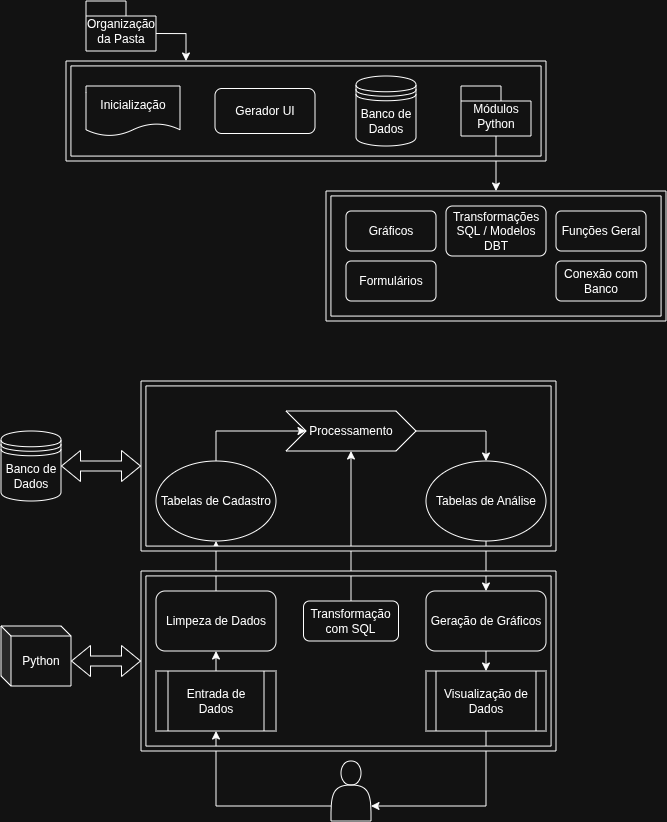

The diagram above was exported from draw.io. Its source (the exported page's mxGraphModel, read from the mxfile embedded in the PNG):
<mxGraphModel dx="1720" dy="978" grid="1" gridSize="10" guides="1" tooltips="1" connect="1" arrows="1" fold="1" page="1" pageScale="1" pageWidth="827" pageHeight="1169" math="0" shadow="0">
  <root>
    <mxCell id="0" />
    <mxCell id="1" parent="0" />
    <mxCell id="57w9TUFBsdffSdwtaMjZ-1" parent="1" style="shape=datastore;whiteSpace=wrap;html=1;" value="Banco de Dados" vertex="1">
      <mxGeometry height="70" width="60" x="470" y="85" as="geometry" />
    </mxCell>
    <mxCell id="57w9TUFBsdffSdwtaMjZ-51" edge="1" parent="1" source="57w9TUFBsdffSdwtaMjZ-2" style="edgeStyle=orthogonalEdgeStyle;rounded=0;orthogonalLoop=1;jettySize=auto;html=1;exitX=0.5;exitY=0;exitDx=0;exitDy=0;entryX=0;entryY=0.5;entryDx=0;entryDy=0;" target="57w9TUFBsdffSdwtaMjZ-64" value=" ">
      <mxGeometry relative="1" x="0.5743" y="-28" as="geometry">
        <mxPoint as="offset" />
        <Array as="points">
          <mxPoint x="330" y="440" />
        </Array>
        <mxPoint x="395.4999999999999" y="435" as="targetPoint" />
      </mxGeometry>
    </mxCell>
    <mxCell id="57w9TUFBsdffSdwtaMjZ-2" parent="1" style="ellipse;whiteSpace=wrap;html=1;" value="Tabelas de Cadastro" vertex="1">
      <mxGeometry height="80" width="120" x="270" y="470" as="geometry" />
    </mxCell>
    <mxCell id="57w9TUFBsdffSdwtaMjZ-15" edge="1" parent="1" source="57w9TUFBsdffSdwtaMjZ-3" style="edgeStyle=orthogonalEdgeStyle;rounded=0;orthogonalLoop=1;jettySize=auto;html=1;exitX=0.5;exitY=1;exitDx=0;exitDy=0;entryX=0.5;entryY=0;entryDx=0;entryDy=0;" target="57w9TUFBsdffSdwtaMjZ-13">
      <mxGeometry relative="1" as="geometry" />
    </mxCell>
    <mxCell id="57w9TUFBsdffSdwtaMjZ-3" parent="1" style="ellipse;whiteSpace=wrap;html=1;" value="Tabelas de Análise" vertex="1">
      <mxGeometry height="80" width="120" x="540" y="470" as="geometry" />
    </mxCell>
    <mxCell id="57w9TUFBsdffSdwtaMjZ-6" edge="1" parent="1" source="57w9TUFBsdffSdwtaMjZ-64" style="edgeStyle=orthogonalEdgeStyle;rounded=0;orthogonalLoop=1;jettySize=auto;html=1;exitX=1;exitY=0.5;exitDx=0;exitDy=0;entryX=0.5;entryY=0;entryDx=0;entryDy=0;" target="57w9TUFBsdffSdwtaMjZ-3">
      <mxGeometry relative="1" as="geometry">
        <mxPoint x="495" y="435" as="sourcePoint" />
      </mxGeometry>
    </mxCell>
    <mxCell id="57w9TUFBsdffSdwtaMjZ-16" edge="1" parent="1" source="57w9TUFBsdffSdwtaMjZ-13" style="edgeStyle=orthogonalEdgeStyle;rounded=0;orthogonalLoop=1;jettySize=auto;html=1;exitX=0.5;exitY=1;exitDx=0;exitDy=0;entryX=0.5;entryY=0;entryDx=0;entryDy=0;" target="57w9TUFBsdffSdwtaMjZ-14">
      <mxGeometry relative="1" as="geometry" />
    </mxCell>
    <mxCell id="57w9TUFBsdffSdwtaMjZ-13" parent="1" style="rounded=1;whiteSpace=wrap;html=1;" value="Geração de Gráficos" vertex="1">
      <mxGeometry height="60" width="120" x="540" y="600" as="geometry" />
    </mxCell>
    <mxCell id="57w9TUFBsdffSdwtaMjZ-14" parent="1" style="shape=process;whiteSpace=wrap;html=1;backgroundOutline=1;size=0.08333333333333333;" value="Visualização de Dados" vertex="1">
      <mxGeometry height="60" width="120" x="540" y="680" as="geometry" />
    </mxCell>
    <mxCell id="57w9TUFBsdffSdwtaMjZ-19" edge="1" parent="1" source="57w9TUFBsdffSdwtaMjZ-17" style="edgeStyle=orthogonalEdgeStyle;rounded=0;orthogonalLoop=1;jettySize=auto;html=1;exitX=0.5;exitY=0;exitDx=0;exitDy=0;entryX=0.5;entryY=1;entryDx=0;entryDy=0;" target="57w9TUFBsdffSdwtaMjZ-18">
      <mxGeometry relative="1" as="geometry" />
    </mxCell>
    <mxCell id="57w9TUFBsdffSdwtaMjZ-17" parent="1" style="shape=process;whiteSpace=wrap;html=1;backgroundOutline=1;" value="&lt;span style=&quot;font-family: Helvetica; font-size: 12px; font-style: normal; font-variant-ligatures: normal; font-variant-caps: normal; font-weight: 400; letter-spacing: normal; orphans: 2; text-align: center; text-indent: 0px; text-transform: none; widows: 2; word-spacing: 0px; -webkit-text-stroke-width: 0px; white-space: normal; text-decoration-thickness: initial; text-decoration-style: initial; text-decoration-color: initial; float: none; color: light-dark(rgb(255, 255, 255), rgb(255, 255, 255)); display: inline !important;&quot;&gt;Entrada de Dados&lt;/span&gt;" vertex="1">
      <mxGeometry height="60" width="120" x="270" y="680" as="geometry" />
    </mxCell>
    <mxCell id="57w9TUFBsdffSdwtaMjZ-20" edge="1" parent="1" source="57w9TUFBsdffSdwtaMjZ-18" style="edgeStyle=orthogonalEdgeStyle;rounded=0;orthogonalLoop=1;jettySize=auto;html=1;exitX=0.5;exitY=0;exitDx=0;exitDy=0;entryX=0.5;entryY=1;entryDx=0;entryDy=0;" target="57w9TUFBsdffSdwtaMjZ-2">
      <mxGeometry relative="1" as="geometry" />
    </mxCell>
    <mxCell id="57w9TUFBsdffSdwtaMjZ-18" parent="1" style="rounded=1;whiteSpace=wrap;html=1;" value="Limpeza de Dados" vertex="1">
      <mxGeometry height="60" width="120" x="270" y="600" as="geometry" />
    </mxCell>
    <mxCell id="57w9TUFBsdffSdwtaMjZ-21" parent="1" style="rounded=1;whiteSpace=wrap;html=1;" value="Transformação com SQL" vertex="1">
      <mxGeometry height="40" width="95" x="417.5" y="610" as="geometry" />
    </mxCell>
    <mxCell id="57w9TUFBsdffSdwtaMjZ-22" edge="1" parent="1" source="57w9TUFBsdffSdwtaMjZ-21" style="edgeStyle=orthogonalEdgeStyle;rounded=0;orthogonalLoop=1;jettySize=auto;html=1;exitX=0.5;exitY=0;exitDx=0;exitDy=0;entryX=0.5;entryY=1;entryDx=0;entryDy=0;" target="57w9TUFBsdffSdwtaMjZ-64">
      <mxGeometry relative="1" as="geometry">
        <mxPoint x="465" y="470.0000000000001" as="targetPoint" />
      </mxGeometry>
    </mxCell>
    <mxCell id="57w9TUFBsdffSdwtaMjZ-24" edge="1" parent="1" source="57w9TUFBsdffSdwtaMjZ-30" style="edgeStyle=orthogonalEdgeStyle;rounded=0;orthogonalLoop=1;jettySize=auto;html=1;exitX=0;exitY=0.75;exitDx=0;exitDy=0;entryX=0.5;entryY=1;entryDx=0;entryDy=0;" target="57w9TUFBsdffSdwtaMjZ-17">
      <mxGeometry relative="1" as="geometry" />
    </mxCell>
    <mxCell id="57w9TUFBsdffSdwtaMjZ-25" edge="1" parent="1" source="57w9TUFBsdffSdwtaMjZ-30" style="edgeStyle=orthogonalEdgeStyle;rounded=0;orthogonalLoop=1;jettySize=auto;html=1;exitX=1;exitY=0.75;exitDx=0;exitDy=0;entryX=0.5;entryY=1;entryDx=0;entryDy=0;startArrow=classic;startFill=1;endArrow=none;endFill=0;" target="57w9TUFBsdffSdwtaMjZ-14">
      <mxGeometry relative="1" as="geometry" />
    </mxCell>
    <mxCell id="57w9TUFBsdffSdwtaMjZ-26" parent="1" style="rounded=1;whiteSpace=wrap;html=1;" value="Gerador UI" vertex="1">
      <mxGeometry height="45" width="100" x="329" y="97.5" as="geometry" />
    </mxCell>
    <mxCell id="57w9TUFBsdffSdwtaMjZ-28" parent="1" style="rounded=1;whiteSpace=wrap;html=1;arcSize=13;" value="Gráficos" vertex="1">
      <mxGeometry height="40" width="90" x="460" y="220" as="geometry" />
    </mxCell>
    <mxCell id="57w9TUFBsdffSdwtaMjZ-29" parent="1" style="rounded=1;whiteSpace=wrap;html=1;arcSize=13;" value="Transformações SQL / Modelos DBT" vertex="1">
      <mxGeometry height="50" width="100" x="560" y="215" as="geometry" />
    </mxCell>
    <mxCell id="57w9TUFBsdffSdwtaMjZ-30" parent="1" style="shape=actor;whiteSpace=wrap;html=1;" value="" vertex="1">
      <mxGeometry height="60" width="40" x="445" y="770" as="geometry" />
    </mxCell>
    <mxCell id="57w9TUFBsdffSdwtaMjZ-31" parent="1" style="shape=document;whiteSpace=wrap;html=1;boundedLbl=1;size=0.25;" value="Inicialização" vertex="1">
      <mxGeometry height="50" width="94" x="200" y="95" as="geometry" />
    </mxCell>
    <mxCell id="57w9TUFBsdffSdwtaMjZ-32" parent="1" style="rounded=1;whiteSpace=wrap;html=1;arcSize=13;" value="Formulários" vertex="1">
      <mxGeometry height="40" width="90" x="460" y="270" as="geometry" />
    </mxCell>
    <mxCell id="57w9TUFBsdffSdwtaMjZ-33" parent="1" style="rounded=1;whiteSpace=wrap;html=1;arcSize=13;" value="Funções Geral" vertex="1">
      <mxGeometry height="40" width="90" x="670" y="220" as="geometry" />
    </mxCell>
    <mxCell id="57w9TUFBsdffSdwtaMjZ-34" parent="1" style="rounded=1;whiteSpace=wrap;html=1;arcSize=13;" value="Conexão com Banco" vertex="1">
      <mxGeometry height="40" width="90" x="670" y="270" as="geometry" />
    </mxCell>
    <mxCell id="57w9TUFBsdffSdwtaMjZ-44" edge="1" parent="1" source="57w9TUFBsdffSdwtaMjZ-35" style="edgeStyle=orthogonalEdgeStyle;rounded=0;orthogonalLoop=1;jettySize=auto;html=1;exitX=0.5;exitY=1;exitDx=0;exitDy=0;exitPerimeter=0;entryX=0.5;entryY=0;entryDx=0;entryDy=0;entryPerimeter=0;" target="57w9TUFBsdffSdwtaMjZ-48">
      <mxGeometry relative="1" as="geometry">
        <mxPoint x="610" y="210" as="targetPoint" />
      </mxGeometry>
    </mxCell>
    <mxCell id="57w9TUFBsdffSdwtaMjZ-35" parent="1" style="shape=folder;fontStyle=1;spacingTop=10;tabWidth=40;tabHeight=15;tabPosition=left;html=1;whiteSpace=wrap;" value="&lt;span style=&quot;font-weight: 400;&quot;&gt;Módulos Python&lt;/span&gt;" vertex="1">
      <mxGeometry height="50" width="70" x="575" y="95" as="geometry" />
    </mxCell>
    <mxCell id="57w9TUFBsdffSdwtaMjZ-37" parent="1" style="ellipse;whiteSpace=wrap;html=1;align=center;aspect=fixed;fillColor=none;strokeColor=none;resizable=0;perimeter=centerPerimeter;rotatable=0;allowArrows=0;points=[];outlineConnect=1;" value="" vertex="1">
      <mxGeometry height="10" width="10" x="540" y="230" as="geometry" />
    </mxCell>
    <mxCell id="57w9TUFBsdffSdwtaMjZ-48" parent="1" style="verticalLabelPosition=bottom;verticalAlign=top;html=1;shape=mxgraph.basic.frame;dx=4.93;whiteSpace=wrap;" value="" vertex="1">
      <mxGeometry height="130" width="340" x="440" y="200" as="geometry" />
    </mxCell>
    <mxCell id="57w9TUFBsdffSdwtaMjZ-53" parent="1" style="verticalLabelPosition=bottom;verticalAlign=top;html=1;shape=mxgraph.basic.frame;dx=4.93;whiteSpace=wrap;" value="&amp;nbsp;" vertex="1">
      <mxGeometry height="100" width="480" x="180" y="70" as="geometry" />
    </mxCell>
    <mxCell id="57w9TUFBsdffSdwtaMjZ-54" parent="1" style="shape=folder;fontStyle=1;spacingTop=10;tabWidth=40;tabHeight=15;tabPosition=left;html=1;whiteSpace=wrap;" value="&lt;span style=&quot;font-weight: 400;&quot;&gt;Organização da Pasta&lt;/span&gt;" vertex="1">
      <mxGeometry height="50" width="70" x="200" y="10" as="geometry" />
    </mxCell>
    <mxCell id="57w9TUFBsdffSdwtaMjZ-55" edge="1" parent="1" source="57w9TUFBsdffSdwtaMjZ-54" style="edgeStyle=orthogonalEdgeStyle;rounded=0;orthogonalLoop=1;jettySize=auto;html=1;entryX=0;entryY=0;entryDx=119.99999999999999;entryDy=0;entryPerimeter=0;exitX=0;exitY=0;exitDx=70;exitDy=32.5;exitPerimeter=0;" target="57w9TUFBsdffSdwtaMjZ-53">
      <mxGeometry relative="1" as="geometry" />
    </mxCell>
    <mxCell id="57w9TUFBsdffSdwtaMjZ-56" parent="1" style="verticalLabelPosition=bottom;verticalAlign=top;html=1;shape=mxgraph.basic.frame;dx=4.93;whiteSpace=wrap;" value="" vertex="1">
      <mxGeometry height="170" width="415" x="255" y="390" as="geometry" />
    </mxCell>
    <mxCell id="57w9TUFBsdffSdwtaMjZ-57" parent="1" style="verticalLabelPosition=bottom;verticalAlign=top;html=1;shape=mxgraph.basic.frame;dx=4.93;whiteSpace=wrap;" value="&amp;nbsp;" vertex="1">
      <mxGeometry height="180" width="415" x="255" y="580" as="geometry" />
    </mxCell>
    <mxCell id="57w9TUFBsdffSdwtaMjZ-59" parent="1" style="shape=datastore;whiteSpace=wrap;html=1;" value="Banco de Dados" vertex="1">
      <mxGeometry height="70" width="60" x="115" y="440" as="geometry" />
    </mxCell>
    <mxCell id="57w9TUFBsdffSdwtaMjZ-64" parent="1" style="shape=step;perimeter=stepPerimeter;whiteSpace=wrap;html=1;fixedSize=1;" value="Processamento" vertex="1">
      <mxGeometry height="40" width="130" x="400" y="420" as="geometry" />
    </mxCell>
    <mxCell id="57w9TUFBsdffSdwtaMjZ-67" edge="1" parent="1" source="57w9TUFBsdffSdwtaMjZ-59" style="shape=flexArrow;endArrow=classic;startArrow=classic;html=1;rounded=0;exitX=1;exitY=0.5;exitDx=0;exitDy=0;entryX=0;entryY=0.5;entryDx=0;entryDy=0;entryPerimeter=0;" target="57w9TUFBsdffSdwtaMjZ-56" value="">
      <mxGeometry height="100" relative="1" width="100" as="geometry">
        <mxPoint x="155" y="535" as="sourcePoint" />
        <mxPoint x="255" y="435" as="targetPoint" />
      </mxGeometry>
    </mxCell>
    <mxCell id="57w9TUFBsdffSdwtaMjZ-68" parent="1" style="shape=cube;whiteSpace=wrap;html=1;boundedLbl=1;backgroundOutline=1;darkOpacity=0.05;darkOpacity2=0.1;size=10;" value="Python" vertex="1">
      <mxGeometry height="60" width="70" x="115" y="635" as="geometry" />
    </mxCell>
    <mxCell id="57w9TUFBsdffSdwtaMjZ-70" edge="1" parent="1" source="57w9TUFBsdffSdwtaMjZ-68" style="shape=flexArrow;endArrow=classic;startArrow=classic;html=1;rounded=0;exitX=0;exitY=0;exitDx=70;exitDy=35;entryX=0;entryY=0.5;entryDx=0;entryDy=0;entryPerimeter=0;exitPerimeter=0;" target="57w9TUFBsdffSdwtaMjZ-57" value="">
      <mxGeometry height="100" relative="1" width="100" as="geometry">
        <mxPoint x="185" y="669.64" as="sourcePoint" />
        <mxPoint x="265" y="669.64" as="targetPoint" />
      </mxGeometry>
    </mxCell>
  </root>
</mxGraphModel>